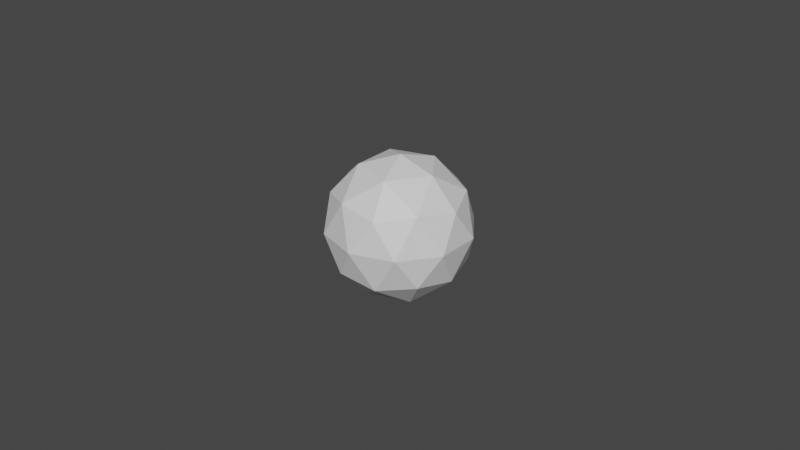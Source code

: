 # Source: BeerPongBall.blend  (saved by Blender 3.2.14; exported with 4.5.12 LTS)
import bpy
from mathutils import Matrix  # noqa: F401  (used for matrix-valued properties, if any)

bpy.ops.wm.read_factory_settings(use_empty=True)
scene = bpy.context.scene
scene.name = 'Scene'

# ---- collections
col_collection = bpy.data.collections.new('Collection'); scene.collection.children.link(col_collection)

# ---- materials (node trees are filled in below, after node groups)
mat_beerpongball = bpy.data.materials.new('BeerPongBall')
mat_beerpongball.use_transparent_shadow = False

# ---- material node trees
mat_beerpongball.use_nodes = True; mat_beerpongball.node_tree.nodes.clear()
_N = mat_beerpongball.node_tree.nodes; _L = mat_beerpongball.node_tree.links
n0 = _N.new('ShaderNodeBsdfPrincipled'); n0.name = 'Principled BSDF'; n0.location = (10, 300)
n0.distribution = 'GGX'
n0.subsurface_method = 'RANDOM_WALK_SKIN'
n0.inputs[3].default_value = 1.45
n0.inputs[27].default_value = (0.0, 0.0, 0.0, 1.0)
n0.inputs[28].default_value = 1.0
n1 = _N.new('ShaderNodeOutputMaterial'); n1.name = 'Material Output'; n1.location = (300, 300)
_L.new(n0.outputs[0], n1.inputs[0])
n1.is_active_output = True

# ---- world
world_world = bpy.data.worlds.new('World'); scene.world = world_world
world_world.use_nodes = True; world_world.node_tree.nodes.clear()
_N = world_world.node_tree.nodes; _L = world_world.node_tree.links
n0 = _N.new('ShaderNodeOutputWorld'); n0.name = 'World Output'; n0.location = (300, 300)
n1 = _N.new('ShaderNodeBackground'); n1.name = 'Background'; n1.location = (10, 300)
n1.inputs[0].default_value = (0.05088, 0.05088, 0.05088, 1.0)
_L.new(n1.outputs[0], n0.inputs[0])
n0.is_active_output = True
world_world.color = (0.05088, 0.05088, 0.05088)
world_world.use_sun_shadow = False
world_world.sun_shadow_jitter_overblur = 0.0

# ---- meshes
me_icosphere = bpy.data.meshes.new('Icosphere')
me_icosphere.from_pydata([(0.0, 0.0, -0.02262), (0.01637, -0.01189, -0.01011), (-0.006251, -0.01924, -0.01011), (-0.02023, 0.0, -0.01011), (-0.006251, 0.01924, -0.01011), (0.01637, 0.01189, -0.01011), (0.006251, -0.01924, 0.01011), (-0.01637, -0.01189, 0.01011), (-0.01637, 0.01189, 0.01011), (0.006251, 0.01924, 0.01011), (0.02023, 0.0, 0.01011), (0.0, 0.0, 0.02262), (-0.003674, -0.01131, -0.01924), (0.009619, -0.006989, -0.01924), (0.005945, -0.0183, -0.01189), (0.01924, 0.0, -0.01189), (0.009619, 0.006989, -0.01924), (-0.01189, 0.0, -0.01924), (-0.01556, -0.01131, -0.01189), (-0.003674, 0.01131, -0.01924), (-0.01556, 0.01131, -0.01189), (0.005945, 0.0183, -0.01189), (0.02151, -0.006989, 0.0), (0.02151, 0.006989, 0.0), (0.0, -0.02262, 0.0), (0.01329, -0.0183, 0.0), (-0.02151, -0.006989, 0.0), (-0.01329, -0.0183, 0.0), (-0.01329, 0.0183, 0.0), (-0.02151, 0.006989, 0.0), (0.01329, 0.0183, 0.0), (0.0, 0.02262, 0.0), (0.01556, -0.01131, 0.01189), (-0.005945, -0.0183, 0.01189), (-0.01924, 0.0, 0.01189), (-0.005945, 0.0183, 0.01189), (0.01556, 0.01131, 0.01189), (0.003674, -0.01131, 0.01924), (0.01189, 0.0, 0.01924), (-0.009619, -0.006989, 0.01924), (-0.009619, 0.006989, 0.01924), (0.003674, 0.01131, 0.01924)], [], [(0, 13, 12), (1, 13, 15), (0, 12, 17), (0, 17, 19), (0, 19, 16), (1, 15, 22), (2, 14, 24), (3, 18, 26), (4, 20, 28), (5, 21, 30), (1, 22, 25), (2, 24, 27), (3, 26, 29), (4, 28, 31), (5, 30, 23), (6, 32, 37), (7, 33, 39), (8, 34, 40), (9, 35, 41), (10, 36, 38), (38, 41, 11), (38, 36, 41), (36, 9, 41), (41, 40, 11), (41, 35, 40), (35, 8, 40), (40, 39, 11), (40, 34, 39), (34, 7, 39), (39, 37, 11), (39, 33, 37), (33, 6, 37), (37, 38, 11), (37, 32, 38), (32, 10, 38), (23, 36, 10), (23, 30, 36), (30, 9, 36), (31, 35, 9), (31, 28, 35), (28, 8, 35), (29, 34, 8), (29, 26, 34), (26, 7, 34), (27, 33, 7), (27, 24, 33), (24, 6, 33), (25, 32, 6), (25, 22, 32), (22, 10, 32), (30, 31, 9), (30, 21, 31), (21, 4, 31), (28, 29, 8), (28, 20, 29), (20, 3, 29), (26, 27, 7), (26, 18, 27), (18, 2, 27), (24, 25, 6), (24, 14, 25), (14, 1, 25), (22, 23, 10), (22, 15, 23), (15, 5, 23), (16, 21, 5), (16, 19, 21), (19, 4, 21), (19, 20, 4), (19, 17, 20), (17, 3, 20), (17, 18, 3), (17, 12, 18), (12, 2, 18), (15, 16, 5), (15, 13, 16), (13, 0, 16), (12, 14, 2), (12, 13, 14), (13, 1, 14)])
_uv = me_icosphere.uv_layers.new(name='UVMap')
_uv.uv.foreach_set('vector', [0.7882, 0.2137, 0.8733, 0.315, 0.7748, 0.3506, 0.125, 0.4401, 0.09158, 0.315, 0.1868, 0.361, 0.7882, 0.2137, 0.7748, 0.3506, 0.6767, 0.2906, 0.7882, 0.2137, 0.6767, 0.2906, 0.55, 0.1713, 0.7882, 0.2137, 0.55, 0.1713, 0.9796, 0.2052, 0.125, 0.4401, 0.1868, 0.361, 0.1826, 0.5172, 0.7693, 0.4879, 0.8369, 0.4578, 0.8078, 0.6034, 0.6334, 0.4095, 0.7038, 0.4403, 0.6454, 0.5452, 0.475, 0.2943, 0.5688, 0.3267, 0.4991, 0.4262, 0.2696, 0.3196, 0.3656, 0.2598, 0.3323, 0.408, 0.125, 0.4401, 0.1826, 0.5172, 0.1082, 0.5738, 0.7693, 0.4879, 0.8078, 0.6034, 0.7232, 0.592, 0.6334, 0.4095, 0.6454, 0.5452, 0.5734, 0.4828, 0.475, 0.2943, 0.4991, 0.4262, 0.417, 0.3966, 0.2696, 0.3196, 0.3323, 0.408, 0.2546, 0.4548, 0.08411, 0.7057, 0.1779, 0.6733, 0.1592, 0.8287, 0.6604, 0.6804, 0.7564, 0.7402, 0.5887, 0.7948, 0.5159, 0.5599, 0.5776, 0.639, 0.4824, 0.685, 0.3784, 0.5121, 0.4461, 0.5422, 0.3839, 0.6494, 0.2425, 0.5905, 0.313, 0.5597, 0.2858, 0.7094, 0.2858, 0.7094, 0.3839, 0.6494, 0.3973, 0.7863, 0.2858, 0.7094, 0.313, 0.5597, 0.3839, 0.6494, 0.313, 0.5597, 0.3784, 0.5121, 0.3839, 0.6494, 0.3839, 0.6494, 0.4824, 0.685, 0.3973, 0.7863, 0.3839, 0.6494, 0.4461, 0.5422, 0.4824, 0.685, 0.4461, 0.5422, 0.5159, 0.5599, 0.4824, 0.685, 0.4824, 0.685, 0.5887, 0.7948, 0.3973, 0.7863, 0.4824, 0.685, 0.5776, 0.639, 0.5887, 0.7948, 0.5776, 0.639, 0.6604, 0.6804, 0.5887, 0.7948, 0.5887, 0.7948, 0.9409, 0.8287, 0.3973, 0.7863, 0.5887, 0.7948, 0.7564, 0.7402, 0.9409, 0.8287, 0.7564, 0.7402, 0.8658, 0.7057, 0.9409, 0.8287, 0.1592, 0.8287, 0.2858, 0.7094, 0.3973, 0.7863, 0.1592, 0.8287, 0.1779, 0.6733, 0.2858, 0.7094, 0.1779, 0.6733, 0.2425, 0.5905, 0.2858, 0.7094, 0.2546, 0.4548, 0.313, 0.5597, 0.2425, 0.5905, 0.2546, 0.4548, 0.3323, 0.408, 0.313, 0.5597, 0.3323, 0.408, 0.3784, 0.5121, 0.313, 0.5597, 0.417, 0.3966, 0.4461, 0.5422, 0.3784, 0.5121, 0.417, 0.3966, 0.4991, 0.4262, 0.4461, 0.5422, 0.4991, 0.4262, 0.5159, 0.5599, 0.4461, 0.5422, 0.5734, 0.4828, 0.5776, 0.639, 0.5159, 0.5599, 0.5734, 0.4828, 0.6454, 0.5452, 0.5776, 0.639, 0.6454, 0.5452, 0.6604, 0.6804, 0.5776, 0.639, 0.7232, 0.592, 0.7564, 0.7402, 0.6604, 0.6804, 0.7232, 0.592, 0.8078, 0.6034, 0.7564, 0.7402, 0.8078, 0.6034, 0.8658, 0.7057, 0.7564, 0.7402, 0.1082, 0.5738, 0.1779, 0.6733, 0.08411, 0.7057, 0.1082, 0.5738, 0.1826, 0.5172, 0.1779, 0.6733, 0.1826, 0.5172, 0.2425, 0.5905, 0.1779, 0.6733, 0.3323, 0.408, 0.417, 0.3966, 0.3784, 0.5121, 0.3323, 0.408, 0.3656, 0.2598, 0.417, 0.3966, 0.3656, 0.2598, 0.475, 0.2943, 0.417, 0.3966, 0.4991, 0.4262, 0.5734, 0.4828, 0.5159, 0.5599, 0.4991, 0.4262, 0.5688, 0.3267, 0.5734, 0.4828, 0.5688, 0.3267, 0.6334, 0.4095, 0.5734, 0.4828, 0.6454, 0.5452, 0.7232, 0.592, 0.6604, 0.6804, 0.6454, 0.5452, 0.7038, 0.4403, 0.7232, 0.592, 0.7038, 0.4403, 0.7693, 0.4879, 0.7232, 0.592, 0.0261, 0.6034, 0.1082, 0.5738, 0.08411, 0.7057, 0.0261, 0.6034, 0.05522, 0.4578, 0.1082, 0.5738, 0.05522, 0.4578, 0.125, 0.4401, 0.1082, 0.5738, 0.1826, 0.5172, 0.2546, 0.4548, 0.2425, 0.5905, 0.1826, 0.5172, 0.1868, 0.361, 0.2546, 0.4548, 0.1868, 0.361, 0.2696, 0.3196, 0.2546, 0.4548, 0.1979, 0.2052, 0.3656, 0.2598, 0.2696, 0.3196, 0.1979, 0.2052, 0.55, 0.1713, 0.3656, 0.2598, 0.55, 0.1713, 0.475, 0.2943, 0.3656, 0.2598, 0.55, 0.1713, 0.5688, 0.3267, 0.475, 0.2943, 0.55, 0.1713, 0.6767, 0.2906, 0.5688, 0.3267, 0.6767, 0.2906, 0.6334, 0.4095, 0.5688, 0.3267, 0.6767, 0.2906, 0.7038, 0.4403, 0.6334, 0.4095, 0.6767, 0.2906, 0.7748, 0.3506, 0.7038, 0.4403, 0.7748, 0.3506, 0.7693, 0.4879, 0.7038, 0.4403, 0.1868, 0.361, 0.1979, 0.2052, 0.2696, 0.3196, 0.1868, 0.361, 0.09158, 0.315, 0.1979, 0.2052, 0.8733, 0.315, 0.7882, 0.2137, 0.9796, 0.2052, 0.7748, 0.3506, 0.8369, 0.4578, 0.7693, 0.4879, 0.7748, 0.3506, 0.8733, 0.315, 0.8369, 0.4578, 0.09158, 0.315, 0.125, 0.4401, 0.05522, 0.4578])
me_icosphere.materials.append(mat_beerpongball)
me_icosphere.update()

# ---- objects
ob_icosphere = bpy.data.objects.new('Icosphere', me_icosphere)

# ---- transforms, parenting, visibility, modifiers, constraints
ob_icosphere.location = (0.0, 0.0, 0.0)

# ---- collection membership
col_collection.objects.link(ob_icosphere)

# ---- scene / render settings (as saved in the file)
scene.frame_start = 1; scene.frame_end = 250; scene.frame_set(0)
scene.render.engine = 'BLENDER_EEVEE_NEXT'
scene.cycles.use_denoising = False
scene.cycles.samples = 128
scene.cycles.sampling_pattern = 'TABULATED_SOBOL'
scene.cycles.use_adaptive_sampling = False
scene.cycles.use_light_tree = False
scene.view_settings.view_transform = 'Filmic'
bpy.context.view_layer.update()

# ---- added for rendering (the .blend has no active camera and no usable light): camera, sun
cam_auto = bpy.data.cameras.new('AutoCamera')
cam_auto.lens = 50.0
cam_auto.sensor_width = 36.0
cam_auto.clip_end = 1000.0
ob_auto_camera = bpy.data.objects.new('AutoCamera', cam_auto)
scene.collection.objects.link(ob_auto_camera)
ob_auto_camera.location = (0.185045, -0.222054, 0.148036)
ob_auto_camera.rotation_euler = (1.09748, -7.21219e-08, 0.694738)
scene.camera = ob_auto_camera
light_auto_sun = bpy.data.lights.new('AutoSun', 'SUN')
light_auto_sun.energy = 3.0
light_auto_sun.angle = 0.0523599
ob_auto_sun = bpy.data.objects.new('AutoSun', light_auto_sun)
scene.collection.objects.link(ob_auto_sun)
ob_auto_sun.rotation_euler = (0.872665, 0.174533, 0.523599)
bpy.context.view_layer.update()
